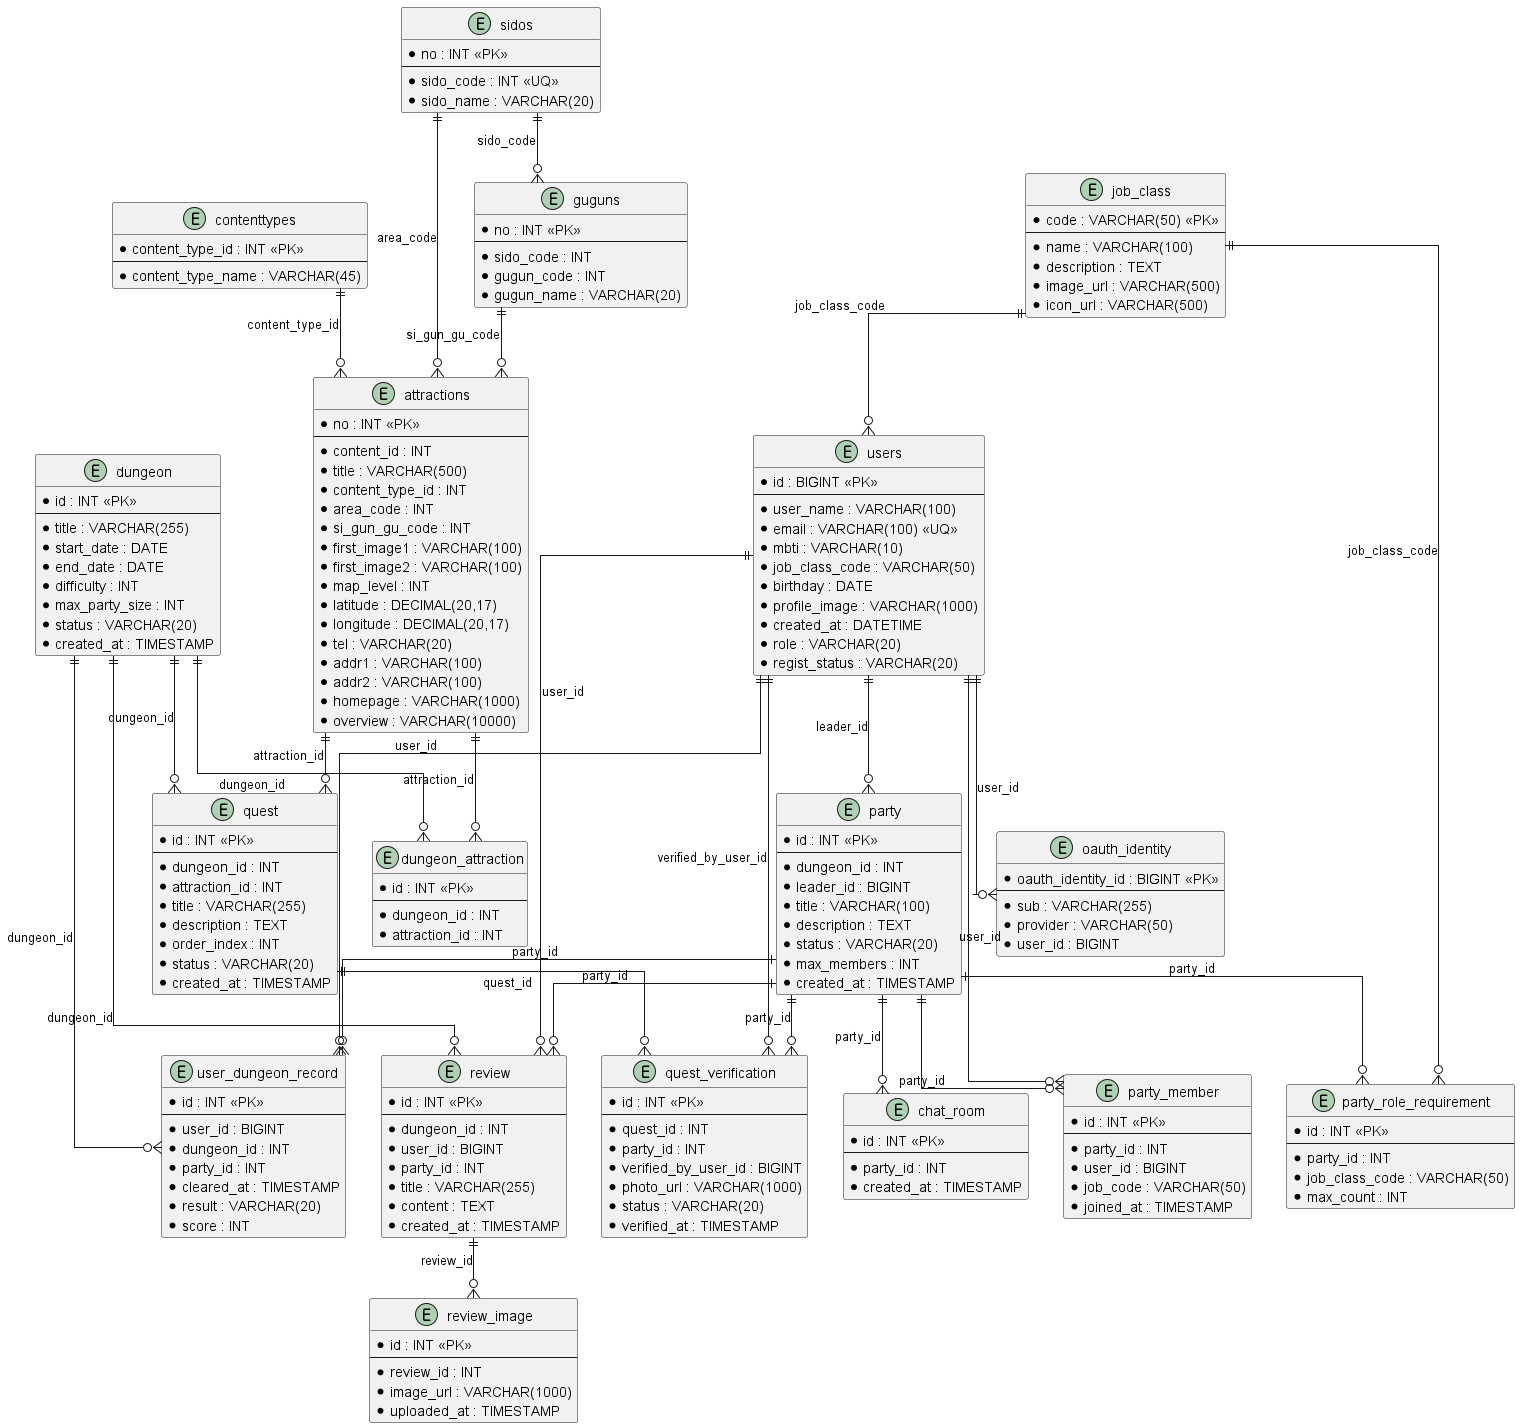

The diagram above was rendered by PlantUML. Its source (embedded in the PNG):
@startuml
' Use orthogonal lines for clarity
skinparam linetype ortho

entity "sidos" as SIDOS {
  * no : INT <<PK>>
  --
  * sido_code : INT <<UQ>>
  * sido_name : VARCHAR(20)
}

entity "guguns" as GUGUNS {
  * no : INT <<PK>>
  --
  * sido_code : INT
  * gugun_code : INT
  * gugun_name : VARCHAR(20)
}

entity "contenttypes" as CONTENTTYPES {
  * content_type_id : INT <<PK>>
  --
  * content_type_name : VARCHAR(45)
}

entity "attractions" as ATTRACTIONS {
  * no : INT <<PK>>
  --
  * content_id : INT
  * title : VARCHAR(500)
  * content_type_id : INT
  * area_code : INT
  * si_gun_gu_code : INT
  * first_image1 : VARCHAR(100)
  * first_image2 : VARCHAR(100)
  * map_level : INT
  * latitude : DECIMAL(20,17)
  * longitude : DECIMAL(20,17)
  * tel : VARCHAR(20)
  * addr1 : VARCHAR(100)
  * addr2 : VARCHAR(100)
  * homepage : VARCHAR(1000)
  * overview : VARCHAR(10000)
}

entity "job_class" as JOB_CLASS {
  * code : VARCHAR(50) <<PK>>
  --
  * name : VARCHAR(100)
  * description : TEXT
  * image_url : VARCHAR(500)
  * icon_url : VARCHAR(500)
}

entity "users" as USERS {
  * id : BIGINT <<PK>>
  --
  * user_name : VARCHAR(100)
  * email : VARCHAR(100) <<UQ>>
  * mbti : VARCHAR(10)
  * job_class_code : VARCHAR(50)
  * birthday : DATE
  * profile_image : VARCHAR(1000)
  * created_at : DATETIME
  * role : VARCHAR(20)
  * regist_status : VARCHAR(20)
}

entity "oauth_identity" as OAUTH_IDENTITY {
  * oauth_identity_id : BIGINT <<PK>>
  --
  * sub : VARCHAR(255)
  * provider : VARCHAR(50)
  * user_id : BIGINT
}

entity "dungeon" as DUNGEON {
  * id : INT <<PK>>
  --
  * title : VARCHAR(255)
  * start_date : DATE
  * end_date : DATE
  * difficulty : INT
  * max_party_size : INT
  * status : VARCHAR(20)
  * created_at : TIMESTAMP
}

entity "dungeon_attraction" as DUNGEON_ATTRACTION {
  * id : INT <<PK>>
  --
  * dungeon_id : INT
  * attraction_id : INT
}

entity "quest" as QUEST {
  * id : INT <<PK>>
  --
  * dungeon_id : INT
  * attraction_id : INT
  * title : VARCHAR(255)
  * description : TEXT
  * order_index : INT
  * status : VARCHAR(20)
  * created_at : TIMESTAMP
}

entity "quest_verification" as QUEST_VERIFICATION {
  * id : INT <<PK>>
  --
  * quest_id : INT
  * party_id : INT
  * verified_by_user_id : BIGINT
  * photo_url : VARCHAR(1000)
  * status : VARCHAR(20)
  * verified_at : TIMESTAMP
}

entity "party" as PARTY {
  * id : INT <<PK>>
  --
  * dungeon_id : INT
  * leader_id : BIGINT
  * title : VARCHAR(100)
  * description : TEXT
  * status : VARCHAR(20)
  * max_members : INT
  * created_at : TIMESTAMP
}

entity "party_role_requirement" as PARTY_ROLE_REQUIREMENT {
  * id : INT <<PK>>
  --
  * party_id : INT
  * job_class_code : VARCHAR(50)
  * max_count : INT
}

entity "party_member" as PARTY_MEMBER {
  * id : INT <<PK>>
  --
  * party_id : INT
  * user_id : BIGINT
  * job_code : VARCHAR(50)
  * joined_at : TIMESTAMP
}

entity "user_dungeon_record" as USER_DUNGEON_RECORD {
  * id : INT <<PK>>
  --
  * user_id : BIGINT
  * dungeon_id : INT
  * party_id : INT
  * cleared_at : TIMESTAMP
  * result : VARCHAR(20)
  * score : INT
}

entity "review" as REVIEW {
  * id : INT <<PK>>
  --
  * dungeon_id : INT
  * user_id : BIGINT
  * party_id : INT
  * title : VARCHAR(255)
  * content : TEXT
  * created_at : TIMESTAMP
}

entity "review_image" as REVIEW_IMAGE {
  * id : INT <<PK>>
  --
  * review_id : INT
  * image_url : VARCHAR(1000)
  * uploaded_at : TIMESTAMP
}

entity "chat_room" as CHAT_ROOM {
  * id : INT <<PK>>
  --
  * party_id : INT
  * created_at : TIMESTAMP
}

' Relationships
SIDOS ||--o{ GUGUNS           : "sido_code"
SIDOS ||--o{ ATTRACTIONS      : "area_code"
GUGUNS ||--o{ ATTRACTIONS      : "si_gun_gu_code"
CONTENTTYPES ||--o{ ATTRACTIONS  : "content_type_id"

JOB_CLASS ||--o{ USERS           : "job_class_code"
USERS ||--o{ OAUTH_IDENTITY     : "user_id"
USERS ||--o{ PARTY_MEMBER       : "user_id"
USERS ||--o{ QUEST_VERIFICATION : "verified_by_user_id"
USERS ||--o{ REVIEW             : "user_id"
USERS ||--o{ USER_DUNGEON_RECORD: "user_id"
USERS ||--o{ PARTY              : "leader_id"

DUNGEON ||--o{ DUNGEON_ATTRACTION: "dungeon_id"
ATTRACTIONS ||--o{ DUNGEON_ATTRACTION: "attraction_id"
DUNGEON ||--o{ QUEST              : "dungeon_id"
ATTRACTIONS ||--o{ QUEST            : "attraction_id"

PARTY ||--o{ QUEST_VERIFICATION  : "party_id"
QUEST ||--o{ QUEST_VERIFICATION  : "quest_id"
PARTY ||--o{ PARTY_ROLE_REQUIREMENT: "party_id"
JOB_CLASS ||--o{ PARTY_ROLE_REQUIREMENT: "job_class_code"

PARTY ||--o{ PARTY_MEMBER        : "party_id"
PARTY ||--o{ USER_DUNGEON_RECORD : "party_id"
DUNGEON ||--o{ USER_DUNGEON_RECORD : "dungeon_id"

DUNGEON ||--o{ REVIEW             : "dungeon_id"
PARTY ||--o{ REVIEW               : "party_id"
REVIEW ||--o{ REVIEW_IMAGE        : "review_id"

PARTY ||--o{ CHAT_ROOM           : "party_id"
@enduml